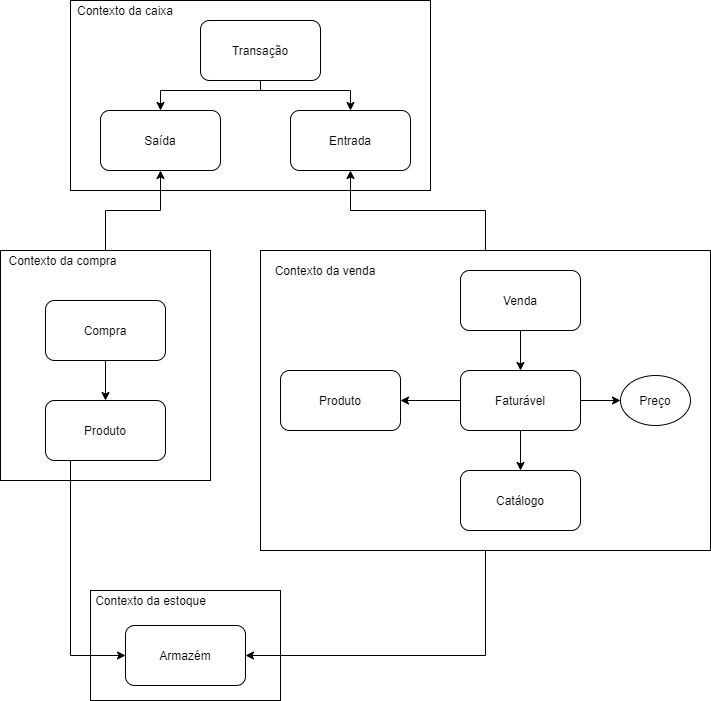

The diagram above was exported from draw.io. Its source (the exported page's mxGraphModel, read from the mxfile embedded in the PNG):
<mxGraphModel dx="2249" dy="1941" grid="1" gridSize="10" guides="1" tooltips="1" connect="1" arrows="1" fold="1" page="1" pageScale="1" pageWidth="827" pageHeight="1169" math="0" shadow="0">
  <root>
    <mxCell id="0" />
    <mxCell id="1" parent="0" />
    <mxCell id="atMwTeEnbVpBJAz5FI-q-35" value="" style="rounded=0;whiteSpace=wrap;html=1;" vertex="1" parent="1">
      <mxGeometry y="440" width="190" height="110" as="geometry" />
    </mxCell>
    <mxCell id="atMwTeEnbVpBJAz5FI-q-30" value="" style="rounded=0;whiteSpace=wrap;html=1;" vertex="1" parent="1">
      <mxGeometry x="-20" y="-150" width="360" height="190" as="geometry" />
    </mxCell>
    <mxCell id="atMwTeEnbVpBJAz5FI-q-34" style="edgeStyle=orthogonalEdgeStyle;rounded=0;orthogonalLoop=1;jettySize=auto;html=1;" edge="1" parent="1" source="atMwTeEnbVpBJAz5FI-q-26" target="atMwTeEnbVpBJAz5FI-q-11">
      <mxGeometry relative="1" as="geometry" />
    </mxCell>
    <mxCell id="atMwTeEnbVpBJAz5FI-q-26" value="" style="rounded=0;whiteSpace=wrap;html=1;" vertex="1" parent="1">
      <mxGeometry x="-90" y="100" width="210" height="230" as="geometry" />
    </mxCell>
    <mxCell id="atMwTeEnbVpBJAz5FI-q-29" style="edgeStyle=orthogonalEdgeStyle;rounded=0;orthogonalLoop=1;jettySize=auto;html=1;entryX=0.5;entryY=1;entryDx=0;entryDy=0;" edge="1" parent="1" source="atMwTeEnbVpBJAz5FI-q-24" target="atMwTeEnbVpBJAz5FI-q-28">
      <mxGeometry relative="1" as="geometry" />
    </mxCell>
    <mxCell id="atMwTeEnbVpBJAz5FI-q-43" style="edgeStyle=orthogonalEdgeStyle;rounded=0;orthogonalLoop=1;jettySize=auto;html=1;entryX=1;entryY=0.5;entryDx=0;entryDy=0;" edge="1" parent="1" source="atMwTeEnbVpBJAz5FI-q-24" target="atMwTeEnbVpBJAz5FI-q-37">
      <mxGeometry relative="1" as="geometry">
        <Array as="points">
          <mxPoint x="395" y="505" />
        </Array>
      </mxGeometry>
    </mxCell>
    <mxCell id="atMwTeEnbVpBJAz5FI-q-24" value="" style="rounded=0;whiteSpace=wrap;html=1;" vertex="1" parent="1">
      <mxGeometry x="170" y="100" width="450" height="300" as="geometry" />
    </mxCell>
    <mxCell id="atMwTeEnbVpBJAz5FI-q-7" style="edgeStyle=orthogonalEdgeStyle;rounded=0;orthogonalLoop=1;jettySize=auto;html=1;" edge="1" parent="1" source="atMwTeEnbVpBJAz5FI-q-1" target="atMwTeEnbVpBJAz5FI-q-2">
      <mxGeometry relative="1" as="geometry" />
    </mxCell>
    <mxCell id="atMwTeEnbVpBJAz5FI-q-1" value="Venda" style="rounded=1;whiteSpace=wrap;html=1;" vertex="1" parent="1">
      <mxGeometry x="370" y="120" width="120" height="60" as="geometry" />
    </mxCell>
    <mxCell id="atMwTeEnbVpBJAz5FI-q-4" style="edgeStyle=orthogonalEdgeStyle;rounded=0;orthogonalLoop=1;jettySize=auto;html=1;entryX=0;entryY=0.5;entryDx=0;entryDy=0;" edge="1" parent="1" source="atMwTeEnbVpBJAz5FI-q-2" target="atMwTeEnbVpBJAz5FI-q-3">
      <mxGeometry relative="1" as="geometry" />
    </mxCell>
    <mxCell id="atMwTeEnbVpBJAz5FI-q-6" style="edgeStyle=orthogonalEdgeStyle;rounded=0;orthogonalLoop=1;jettySize=auto;html=1;entryX=1;entryY=0.5;entryDx=0;entryDy=0;" edge="1" parent="1" source="atMwTeEnbVpBJAz5FI-q-2" target="atMwTeEnbVpBJAz5FI-q-5">
      <mxGeometry relative="1" as="geometry" />
    </mxCell>
    <mxCell id="atMwTeEnbVpBJAz5FI-q-17" style="edgeStyle=orthogonalEdgeStyle;rounded=0;orthogonalLoop=1;jettySize=auto;html=1;" edge="1" parent="1" source="atMwTeEnbVpBJAz5FI-q-2" target="atMwTeEnbVpBJAz5FI-q-16">
      <mxGeometry relative="1" as="geometry" />
    </mxCell>
    <mxCell id="atMwTeEnbVpBJAz5FI-q-2" value="Faturável" style="rounded=1;whiteSpace=wrap;html=1;" vertex="1" parent="1">
      <mxGeometry x="370" y="220" width="120" height="60" as="geometry" />
    </mxCell>
    <mxCell id="atMwTeEnbVpBJAz5FI-q-3" value="Preço" style="ellipse;whiteSpace=wrap;html=1;" vertex="1" parent="1">
      <mxGeometry x="530" y="225" width="70" height="50" as="geometry" />
    </mxCell>
    <mxCell id="atMwTeEnbVpBJAz5FI-q-5" value="Produto" style="rounded=1;whiteSpace=wrap;html=1;" vertex="1" parent="1">
      <mxGeometry x="190" y="220" width="120" height="60" as="geometry" />
    </mxCell>
    <mxCell id="atMwTeEnbVpBJAz5FI-q-32" style="edgeStyle=orthogonalEdgeStyle;rounded=0;orthogonalLoop=1;jettySize=auto;html=1;entryX=0.5;entryY=0;entryDx=0;entryDy=0;" edge="1" parent="1" source="atMwTeEnbVpBJAz5FI-q-8" target="atMwTeEnbVpBJAz5FI-q-28">
      <mxGeometry relative="1" as="geometry">
        <Array as="points">
          <mxPoint x="170" y="-60" />
          <mxPoint x="260" y="-60" />
        </Array>
      </mxGeometry>
    </mxCell>
    <mxCell id="atMwTeEnbVpBJAz5FI-q-33" style="edgeStyle=orthogonalEdgeStyle;rounded=0;orthogonalLoop=1;jettySize=auto;html=1;" edge="1" parent="1" source="atMwTeEnbVpBJAz5FI-q-8" target="atMwTeEnbVpBJAz5FI-q-11">
      <mxGeometry relative="1" as="geometry">
        <Array as="points">
          <mxPoint x="170" y="-60" />
          <mxPoint x="70" y="-60" />
        </Array>
      </mxGeometry>
    </mxCell>
    <mxCell id="atMwTeEnbVpBJAz5FI-q-8" value="Transação" style="rounded=1;whiteSpace=wrap;html=1;" vertex="1" parent="1">
      <mxGeometry x="110" y="-130" width="120" height="60" as="geometry" />
    </mxCell>
    <mxCell id="atMwTeEnbVpBJAz5FI-q-11" value="Saída" style="rounded=1;whiteSpace=wrap;html=1;" vertex="1" parent="1">
      <mxGeometry x="10" y="-40" width="120" height="60" as="geometry" />
    </mxCell>
    <mxCell id="atMwTeEnbVpBJAz5FI-q-16" value="Catálogo" style="rounded=1;whiteSpace=wrap;html=1;" vertex="1" parent="1">
      <mxGeometry x="370" y="320" width="120" height="60" as="geometry" />
    </mxCell>
    <mxCell id="atMwTeEnbVpBJAz5FI-q-21" style="edgeStyle=orthogonalEdgeStyle;rounded=0;orthogonalLoop=1;jettySize=auto;html=1;" edge="1" parent="1" source="atMwTeEnbVpBJAz5FI-q-18" target="atMwTeEnbVpBJAz5FI-q-20">
      <mxGeometry relative="1" as="geometry" />
    </mxCell>
    <mxCell id="atMwTeEnbVpBJAz5FI-q-18" value="Compra" style="rounded=1;whiteSpace=wrap;html=1;" vertex="1" parent="1">
      <mxGeometry x="-45" y="150" width="120" height="60" as="geometry" />
    </mxCell>
    <mxCell id="atMwTeEnbVpBJAz5FI-q-41" style="edgeStyle=orthogonalEdgeStyle;rounded=0;orthogonalLoop=1;jettySize=auto;html=1;" edge="1" parent="1" source="atMwTeEnbVpBJAz5FI-q-20" target="atMwTeEnbVpBJAz5FI-q-37">
      <mxGeometry relative="1" as="geometry">
        <Array as="points">
          <mxPoint x="-20" y="505" />
        </Array>
      </mxGeometry>
    </mxCell>
    <mxCell id="atMwTeEnbVpBJAz5FI-q-20" value="Produto" style="rounded=1;whiteSpace=wrap;html=1;" vertex="1" parent="1">
      <mxGeometry x="-45" y="250" width="120" height="60" as="geometry" />
    </mxCell>
    <mxCell id="atMwTeEnbVpBJAz5FI-q-25" value="Contexto da venda" style="text;html=1;strokeColor=none;fillColor=none;align=center;verticalAlign=middle;whiteSpace=wrap;rounded=0;" vertex="1" parent="1">
      <mxGeometry x="180" y="110" width="110" height="20" as="geometry" />
    </mxCell>
    <mxCell id="atMwTeEnbVpBJAz5FI-q-27" value="Contexto da compra" style="text;html=1;strokeColor=none;fillColor=none;align=center;verticalAlign=middle;whiteSpace=wrap;rounded=0;" vertex="1" parent="1">
      <mxGeometry x="-90" y="100" width="125" height="20" as="geometry" />
    </mxCell>
    <mxCell id="atMwTeEnbVpBJAz5FI-q-28" value="Entrada" style="rounded=1;whiteSpace=wrap;html=1;" vertex="1" parent="1">
      <mxGeometry x="200" y="-40" width="120" height="60" as="geometry" />
    </mxCell>
    <mxCell id="atMwTeEnbVpBJAz5FI-q-31" value="Contexto da caixa" style="text;html=1;strokeColor=none;fillColor=none;align=center;verticalAlign=middle;whiteSpace=wrap;rounded=0;" vertex="1" parent="1">
      <mxGeometry x="-20" y="-150" width="110" height="20" as="geometry" />
    </mxCell>
    <mxCell id="atMwTeEnbVpBJAz5FI-q-36" value="Contexto da estoque" style="text;html=1;strokeColor=none;fillColor=none;align=center;verticalAlign=middle;whiteSpace=wrap;rounded=0;" vertex="1" parent="1">
      <mxGeometry x="-2.5" y="440" width="125" height="20" as="geometry" />
    </mxCell>
    <mxCell id="atMwTeEnbVpBJAz5FI-q-37" value="Armazém" style="rounded=1;whiteSpace=wrap;html=1;" vertex="1" parent="1">
      <mxGeometry x="35" y="475" width="120" height="60" as="geometry" />
    </mxCell>
  </root>
</mxGraphModel>